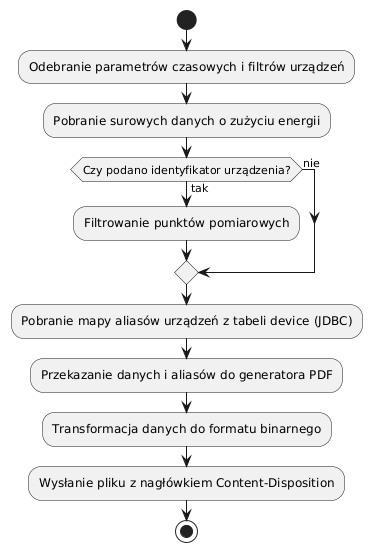

The diagram above was rendered by PlantUML. Its source (embedded in the PNG):
@startuml
start
:Odebranie parametrów czasowych i filtrów urządzeń;
:Pobranie surowych danych o zużyciu energii;
if (Czy podano identyfikator urządzenia?) then (tak)
  :Filtrowanie punktów pomiarowych;
else (nie)
endif
:Pobranie mapy aliasów urządzeń z tabeli device (JDBC);
:Przekazanie danych i aliasów do generatora PDF;
:Transformacja danych do formatu binarnego;
:Wysłanie pliku z nagłówkiem Content-Disposition;
stop
@enduml